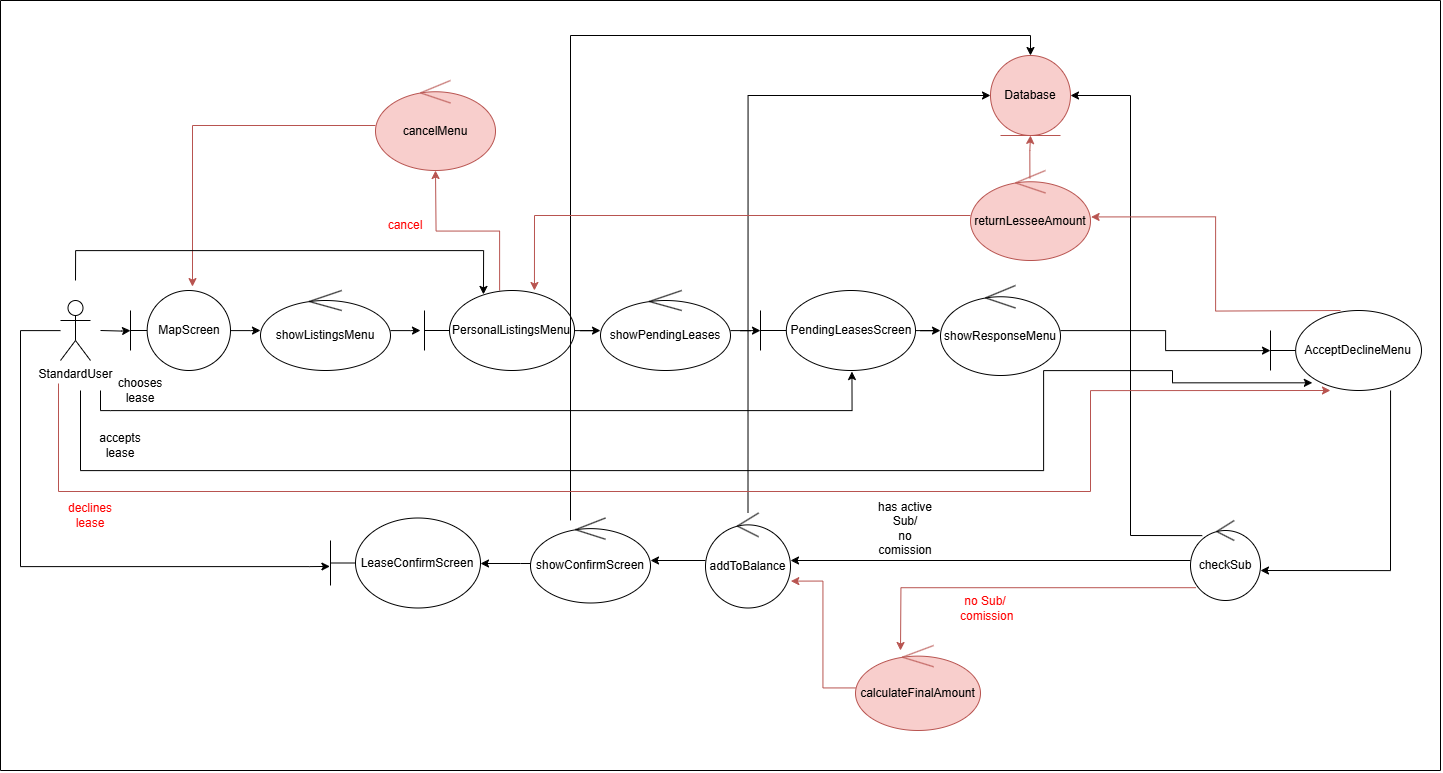

The diagram above was exported from draw.io. Its source (the exported page's mxGraphModel, read from the mxfile embedded in the PNG):
<mxGraphModel dx="2316" dy="1267" grid="1" gridSize="10" guides="1" tooltips="1" connect="1" arrows="1" fold="1" page="1" pageScale="1" pageWidth="1169" pageHeight="826" background="#ffffff" math="0" shadow="0">
  <root>
    <mxCell id="0" />
    <mxCell id="1" parent="0" />
    <mxCell id="9eQsIHWAIyTlvZ7tu-So-59" value="" style="edgeStyle=orthogonalEdgeStyle;rounded=0;orthogonalLoop=1;jettySize=auto;html=1;" parent="1" target="9eQsIHWAIyTlvZ7tu-So-48" edge="1">
      <mxGeometry relative="1" as="geometry">
        <mxPoint x="110" y="360" as="sourcePoint" />
      </mxGeometry>
    </mxCell>
    <mxCell id="9eQsIHWAIyTlvZ7tu-So-41" value="StandardUser" style="shape=umlActor;verticalLabelPosition=bottom;verticalAlign=top;html=1;outlineConnect=0;" parent="1" vertex="1">
      <mxGeometry x="70" y="330" width="30" height="60" as="geometry" />
    </mxCell>
    <mxCell id="9eQsIHWAIyTlvZ7tu-So-82" value="" style="edgeStyle=orthogonalEdgeStyle;rounded=0;orthogonalLoop=1;jettySize=auto;html=1;" parent="1" source="9eQsIHWAIyTlvZ7tu-So-43" target="9eQsIHWAIyTlvZ7tu-So-58" edge="1">
      <mxGeometry relative="1" as="geometry" />
    </mxCell>
    <mxCell id="oPy2bRG1KEYLs9EYlrIh-9" style="edgeStyle=orthogonalEdgeStyle;rounded=0;orthogonalLoop=1;jettySize=auto;html=1;entryX=1;entryY=0.5;entryDx=0;entryDy=0;exitX=0.168;exitY=0.189;exitDx=0;exitDy=0;exitPerimeter=0;" edge="1" parent="1" source="9eQsIHWAIyTlvZ7tu-So-43" target="YzgNuawU3kJTyGdXe9D2-19">
      <mxGeometry relative="1" as="geometry" />
    </mxCell>
    <mxCell id="9eQsIHWAIyTlvZ7tu-So-43" value="checkSub" style="ellipse;shape=umlControl;whiteSpace=wrap;html=1;" parent="1" vertex="1">
      <mxGeometry x="1200" y="550" width="70" height="80" as="geometry" />
    </mxCell>
    <mxCell id="oPy2bRG1KEYLs9EYlrIh-2" style="edgeStyle=orthogonalEdgeStyle;rounded=0;orthogonalLoop=1;jettySize=auto;html=1;" edge="1" parent="1" source="9eQsIHWAIyTlvZ7tu-So-48">
      <mxGeometry relative="1" as="geometry">
        <mxPoint x="270" y="360" as="targetPoint" />
      </mxGeometry>
    </mxCell>
    <mxCell id="9eQsIHWAIyTlvZ7tu-So-48" value="MapScreen" style="shape=umlBoundary;whiteSpace=wrap;html=1;" parent="1" vertex="1">
      <mxGeometry x="140" y="320" width="100" height="80" as="geometry" />
    </mxCell>
    <mxCell id="9eQsIHWAIyTlvZ7tu-So-68" value="" style="edgeStyle=orthogonalEdgeStyle;rounded=0;orthogonalLoop=1;jettySize=auto;html=1;" parent="1" source="9eQsIHWAIyTlvZ7tu-So-49" target="9eQsIHWAIyTlvZ7tu-So-67" edge="1">
      <mxGeometry relative="1" as="geometry" />
    </mxCell>
    <mxCell id="9eQsIHWAIyTlvZ7tu-So-49" value="PendingLeasesScreen" style="shape=umlBoundary;whiteSpace=wrap;html=1;" parent="1" vertex="1">
      <mxGeometry x="770" y="320" width="155" height="80" as="geometry" />
    </mxCell>
    <mxCell id="9eQsIHWAIyTlvZ7tu-So-62" value="" style="edgeStyle=orthogonalEdgeStyle;rounded=0;orthogonalLoop=1;jettySize=auto;html=1;" parent="1" source="9eQsIHWAIyTlvZ7tu-So-50" target="9eQsIHWAIyTlvZ7tu-So-61" edge="1">
      <mxGeometry relative="1" as="geometry" />
    </mxCell>
    <mxCell id="YzgNuawU3kJTyGdXe9D2-12" style="edgeStyle=orthogonalEdgeStyle;rounded=0;orthogonalLoop=1;jettySize=auto;html=1;fillColor=#f8cecc;strokeColor=#b85450;" parent="1" source="9eQsIHWAIyTlvZ7tu-So-50" edge="1">
      <mxGeometry relative="1" as="geometry">
        <mxPoint x="445" y="200" as="targetPoint" />
      </mxGeometry>
    </mxCell>
    <mxCell id="9eQsIHWAIyTlvZ7tu-So-50" value="PersonalListingsMenu" style="shape=umlBoundary;whiteSpace=wrap;html=1;" parent="1" vertex="1">
      <mxGeometry x="434" y="320" width="150" height="80" as="geometry" />
    </mxCell>
    <mxCell id="9eQsIHWAIyTlvZ7tu-So-51" value="AcceptDeclineMenu" style="shape=umlBoundary;whiteSpace=wrap;html=1;" parent="1" vertex="1">
      <mxGeometry x="1280" y="340" width="151" height="80" as="geometry" />
    </mxCell>
    <mxCell id="9eQsIHWAIyTlvZ7tu-So-90" value="" style="edgeStyle=orthogonalEdgeStyle;rounded=0;orthogonalLoop=1;jettySize=auto;html=1;entryX=0.5;entryY=0;entryDx=0;entryDy=0;" parent="1" source="9eQsIHWAIyTlvZ7tu-So-56" target="YzgNuawU3kJTyGdXe9D2-19" edge="1">
      <mxGeometry relative="1" as="geometry">
        <mxPoint x="730" y="90.00000000000011" as="targetPoint" />
        <Array as="points">
          <mxPoint x="580" y="65" />
          <mxPoint x="1040" y="65" />
        </Array>
      </mxGeometry>
    </mxCell>
    <mxCell id="9eQsIHWAIyTlvZ7tu-So-93" value="" style="edgeStyle=orthogonalEdgeStyle;rounded=0;orthogonalLoop=1;jettySize=auto;html=1;" parent="1" source="9eQsIHWAIyTlvZ7tu-So-56" target="9eQsIHWAIyTlvZ7tu-So-92" edge="1">
      <mxGeometry relative="1" as="geometry">
        <Array as="points">
          <mxPoint x="530" y="593" />
          <mxPoint x="530" y="593" />
        </Array>
      </mxGeometry>
    </mxCell>
    <mxCell id="9eQsIHWAIyTlvZ7tu-So-56" value="showConfirmScreen" style="ellipse;shape=umlControl;whiteSpace=wrap;html=1;" parent="1" vertex="1">
      <mxGeometry x="540" y="547.5" width="120" height="85" as="geometry" />
    </mxCell>
    <mxCell id="9eQsIHWAIyTlvZ7tu-So-84" value="" style="edgeStyle=orthogonalEdgeStyle;rounded=0;orthogonalLoop=1;jettySize=auto;html=1;entryX=0;entryY=0.5;entryDx=0;entryDy=0;" parent="1" source="9eQsIHWAIyTlvZ7tu-So-58" target="YzgNuawU3kJTyGdXe9D2-19" edge="1">
      <mxGeometry relative="1" as="geometry">
        <mxPoint x="885" y="100.00000000000011" as="targetPoint" />
        <Array as="points">
          <mxPoint x="757" y="125" />
        </Array>
      </mxGeometry>
    </mxCell>
    <mxCell id="9eQsIHWAIyTlvZ7tu-So-87" value="" style="edgeStyle=orthogonalEdgeStyle;rounded=0;orthogonalLoop=1;jettySize=auto;html=1;" parent="1" source="9eQsIHWAIyTlvZ7tu-So-58" target="9eQsIHWAIyTlvZ7tu-So-56" edge="1">
      <mxGeometry relative="1" as="geometry" />
    </mxCell>
    <mxCell id="9eQsIHWAIyTlvZ7tu-So-58" value="addToBalance" style="ellipse;shape=umlControl;whiteSpace=wrap;html=1;" parent="1" vertex="1">
      <mxGeometry x="715" y="542.5" width="85" height="95" as="geometry" />
    </mxCell>
    <mxCell id="9eQsIHWAIyTlvZ7tu-So-64" value="" style="edgeStyle=orthogonalEdgeStyle;rounded=0;orthogonalLoop=1;jettySize=auto;html=1;" parent="1" source="9eQsIHWAIyTlvZ7tu-So-61" target="9eQsIHWAIyTlvZ7tu-So-49" edge="1">
      <mxGeometry relative="1" as="geometry" />
    </mxCell>
    <mxCell id="9eQsIHWAIyTlvZ7tu-So-61" value="showPendingLeases" style="ellipse;shape=umlControl;whiteSpace=wrap;html=1;" parent="1" vertex="1">
      <mxGeometry x="610" y="320" width="130" height="80" as="geometry" />
    </mxCell>
    <mxCell id="9eQsIHWAIyTlvZ7tu-So-65" style="edgeStyle=orthogonalEdgeStyle;rounded=0;orthogonalLoop=1;jettySize=auto;html=1;entryX=0.59;entryY=1.013;entryDx=0;entryDy=0;entryPerimeter=0;" parent="1" target="9eQsIHWAIyTlvZ7tu-So-49" edge="1">
      <mxGeometry relative="1" as="geometry">
        <Array as="points">
          <mxPoint x="120" y="440" />
          <mxPoint x="759" y="440" />
        </Array>
        <mxPoint x="110" y="420" as="sourcePoint" />
      </mxGeometry>
    </mxCell>
    <mxCell id="9eQsIHWAIyTlvZ7tu-So-66" value="chooses lease" style="text;html=1;align=center;verticalAlign=middle;whiteSpace=wrap;rounded=0;" parent="1" vertex="1">
      <mxGeometry x="120" y="405" width="60" height="30" as="geometry" />
    </mxCell>
    <mxCell id="9eQsIHWAIyTlvZ7tu-So-69" value="" style="edgeStyle=orthogonalEdgeStyle;rounded=0;orthogonalLoop=1;jettySize=auto;html=1;" parent="1" source="9eQsIHWAIyTlvZ7tu-So-67" target="9eQsIHWAIyTlvZ7tu-So-51" edge="1">
      <mxGeometry relative="1" as="geometry" />
    </mxCell>
    <mxCell id="9eQsIHWAIyTlvZ7tu-So-67" value="showResponseMenu" style="ellipse;shape=umlControl;whiteSpace=wrap;html=1;" parent="1" vertex="1">
      <mxGeometry x="950" y="315" width="120" height="90" as="geometry" />
    </mxCell>
    <mxCell id="9eQsIHWAIyTlvZ7tu-So-70" style="edgeStyle=orthogonalEdgeStyle;rounded=0;orthogonalLoop=1;jettySize=auto;html=1;entryX=0.277;entryY=0.904;entryDx=0;entryDy=0;entryPerimeter=0;" parent="1" target="9eQsIHWAIyTlvZ7tu-So-51" edge="1">
      <mxGeometry relative="1" as="geometry">
        <Array as="points">
          <mxPoint x="90" y="500" />
          <mxPoint x="1053" y="500" />
          <mxPoint x="1053" y="400" />
          <mxPoint x="1182" y="400" />
        </Array>
        <mxPoint x="90" y="420" as="sourcePoint" />
      </mxGeometry>
    </mxCell>
    <mxCell id="9eQsIHWAIyTlvZ7tu-So-71" value="accepts lease" style="text;html=1;align=center;verticalAlign=middle;whiteSpace=wrap;rounded=0;" parent="1" vertex="1">
      <mxGeometry x="100" y="460" width="60" height="30" as="geometry" />
    </mxCell>
    <mxCell id="9eQsIHWAIyTlvZ7tu-So-77" value="has active Sub/&lt;div&gt;no comission&lt;/div&gt;" style="text;html=1;align=center;verticalAlign=middle;whiteSpace=wrap;rounded=0;" parent="1" vertex="1">
      <mxGeometry x="880" y="540" width="70" height="35" as="geometry" />
    </mxCell>
    <mxCell id="9eQsIHWAIyTlvZ7tu-So-92" value="LeaseConfirmScreen" style="shape=umlBoundary;whiteSpace=wrap;html=1;" parent="1" vertex="1">
      <mxGeometry x="340" y="547.5" width="150" height="90" as="geometry" />
    </mxCell>
    <mxCell id="YzgNuawU3kJTyGdXe9D2-7" style="edgeStyle=orthogonalEdgeStyle;rounded=0;orthogonalLoop=1;jettySize=auto;html=1;entryX=-0.004;entryY=0.538;entryDx=0;entryDy=0;entryPerimeter=0;" parent="1" source="9eQsIHWAIyTlvZ7tu-So-41" target="9eQsIHWAIyTlvZ7tu-So-92" edge="1">
      <mxGeometry relative="1" as="geometry">
        <mxPoint x="280" y="600" as="targetPoint" />
        <Array as="points">
          <mxPoint x="30" y="360" />
          <mxPoint x="30" y="596" />
          <mxPoint x="319" y="596" />
        </Array>
      </mxGeometry>
    </mxCell>
    <mxCell id="YzgNuawU3kJTyGdXe9D2-9" style="edgeStyle=orthogonalEdgeStyle;rounded=0;orthogonalLoop=1;jettySize=auto;html=1;entryX=1;entryY=0.625;entryDx=0;entryDy=0;entryPerimeter=0;exitX=0.795;exitY=1;exitDx=0;exitDy=0;exitPerimeter=0;" parent="1" source="9eQsIHWAIyTlvZ7tu-So-51" target="9eQsIHWAIyTlvZ7tu-So-43" edge="1">
      <mxGeometry relative="1" as="geometry" />
    </mxCell>
    <mxCell id="YzgNuawU3kJTyGdXe9D2-11" value="cancelMenu" style="ellipse;shape=umlControl;whiteSpace=wrap;html=1;fillColor=#f8cecc;strokeColor=#b85450;" parent="1" vertex="1">
      <mxGeometry x="385" y="110" width="120" height="90" as="geometry" />
    </mxCell>
    <mxCell id="YzgNuawU3kJTyGdXe9D2-13" value="&lt;font style=&quot;color: rgb(255, 0, 0);&quot;&gt;cancel&lt;/font&gt;" style="text;html=1;align=center;verticalAlign=middle;whiteSpace=wrap;rounded=0;" parent="1" vertex="1">
      <mxGeometry x="385" y="240" width="60" height="30" as="geometry" />
    </mxCell>
    <mxCell id="YzgNuawU3kJTyGdXe9D2-14" style="edgeStyle=orthogonalEdgeStyle;rounded=0;orthogonalLoop=1;jettySize=auto;html=1;entryX=0.62;entryY=-0.049;entryDx=0;entryDy=0;entryPerimeter=0;fillColor=#f8cecc;strokeColor=#b85450;" parent="1" source="YzgNuawU3kJTyGdXe9D2-11" target="9eQsIHWAIyTlvZ7tu-So-48" edge="1">
      <mxGeometry relative="1" as="geometry" />
    </mxCell>
    <mxCell id="YzgNuawU3kJTyGdXe9D2-15" style="edgeStyle=orthogonalEdgeStyle;rounded=0;orthogonalLoop=1;jettySize=auto;html=1;entryX=0.397;entryY=1;entryDx=0;entryDy=0;entryPerimeter=0;fillColor=#f8cecc;strokeColor=#b85450;" parent="1" target="9eQsIHWAIyTlvZ7tu-So-51" edge="1">
      <mxGeometry relative="1" as="geometry">
        <Array as="points">
          <mxPoint x="68" y="521" />
          <mxPoint x="1100" y="521" />
          <mxPoint x="1100" y="420" />
        </Array>
        <mxPoint x="68" y="413" as="sourcePoint" />
        <mxPoint x="1090" y="413" as="targetPoint" />
      </mxGeometry>
    </mxCell>
    <mxCell id="YzgNuawU3kJTyGdXe9D2-17" value="&lt;font style=&quot;color: rgb(255, 0, 0);&quot;&gt;declines lease&lt;/font&gt;" style="text;html=1;align=center;verticalAlign=middle;whiteSpace=wrap;rounded=0;" parent="1" vertex="1">
      <mxGeometry x="70" y="530" width="60" height="30" as="geometry" />
    </mxCell>
    <mxCell id="YzgNuawU3kJTyGdXe9D2-21" style="edgeStyle=orthogonalEdgeStyle;rounded=0;orthogonalLoop=1;jettySize=auto;html=1;entryX=0.5;entryY=1;entryDx=0;entryDy=0;exitX=0.495;exitY=0.087;exitDx=0;exitDy=0;exitPerimeter=0;fillColor=#f8cecc;strokeColor=#b85450;" parent="1" source="YzgNuawU3kJTyGdXe9D2-18" target="YzgNuawU3kJTyGdXe9D2-19" edge="1">
      <mxGeometry relative="1" as="geometry" />
    </mxCell>
    <mxCell id="YzgNuawU3kJTyGdXe9D2-18" value="returnLesseeAmount" style="ellipse;shape=umlControl;whiteSpace=wrap;html=1;fillColor=#f8cecc;strokeColor=#b85450;" parent="1" vertex="1">
      <mxGeometry x="980" y="200" width="120" height="90" as="geometry" />
    </mxCell>
    <mxCell id="YzgNuawU3kJTyGdXe9D2-19" value="" style="ellipse;shape=umlEntity;whiteSpace=wrap;html=1;rotation=0;fillColor=#f8cecc;strokeColor=#b85450;" parent="1" vertex="1">
      <mxGeometry x="1000" y="85" width="80" height="80" as="geometry" />
    </mxCell>
    <mxCell id="YzgNuawU3kJTyGdXe9D2-20" value="Database" style="text;html=1;align=center;verticalAlign=middle;whiteSpace=wrap;rounded=0;" parent="1" vertex="1">
      <mxGeometry x="1010" y="110" width="60" height="30" as="geometry" />
    </mxCell>
    <mxCell id="YzgNuawU3kJTyGdXe9D2-22" style="edgeStyle=orthogonalEdgeStyle;rounded=0;orthogonalLoop=1;jettySize=auto;html=1;entryX=1.005;entryY=0.516;entryDx=0;entryDy=0;entryPerimeter=0;fillColor=#f8cecc;strokeColor=#b85450;" parent="1" target="YzgNuawU3kJTyGdXe9D2-18" edge="1">
      <mxGeometry relative="1" as="geometry">
        <mxPoint x="1350" y="340" as="sourcePoint" />
      </mxGeometry>
    </mxCell>
    <mxCell id="YzgNuawU3kJTyGdXe9D2-23" style="edgeStyle=orthogonalEdgeStyle;rounded=0;orthogonalLoop=1;jettySize=auto;html=1;entryX=0.733;entryY=0;entryDx=0;entryDy=0;entryPerimeter=0;fillColor=#f8cecc;strokeColor=#b85450;" parent="1" source="YzgNuawU3kJTyGdXe9D2-18" target="9eQsIHWAIyTlvZ7tu-So-50" edge="1">
      <mxGeometry relative="1" as="geometry" />
    </mxCell>
    <mxCell id="YzgNuawU3kJTyGdXe9D2-24" value="" style="edgeStyle=orthogonalEdgeStyle;rounded=0;orthogonalLoop=1;jettySize=auto;html=1;exitX=0.076;exitY=0.84;exitDx=0;exitDy=0;exitPerimeter=0;fillColor=#f8cecc;strokeColor=#b85450;" parent="1" source="9eQsIHWAIyTlvZ7tu-So-43" edge="1">
      <mxGeometry relative="1" as="geometry">
        <mxPoint x="880" y="690" as="sourcePoint" />
        <mxPoint x="910" y="680" as="targetPoint" />
      </mxGeometry>
    </mxCell>
    <mxCell id="YzgNuawU3kJTyGdXe9D2-25" value="&lt;font style=&quot;color: rgb(255, 0, 0);&quot;&gt;no Sub/&lt;/font&gt;&lt;div&gt;&lt;font style=&quot;color: rgb(255, 0, 0);&quot;&gt;&amp;nbsp;comission&lt;/font&gt;&lt;/div&gt;" style="text;html=1;align=center;verticalAlign=middle;whiteSpace=wrap;rounded=0;" parent="1" vertex="1">
      <mxGeometry x="960" y="620" width="70" height="35" as="geometry" />
    </mxCell>
    <mxCell id="YzgNuawU3kJTyGdXe9D2-27" style="edgeStyle=orthogonalEdgeStyle;rounded=0;orthogonalLoop=1;jettySize=auto;html=1;entryX=1.004;entryY=0.717;entryDx=0;entryDy=0;entryPerimeter=0;fillColor=#f8cecc;strokeColor=#b85450;" parent="1" source="YzgNuawU3kJTyGdXe9D2-26" target="9eQsIHWAIyTlvZ7tu-So-58" edge="1">
      <mxGeometry relative="1" as="geometry">
        <mxPoint x="830" y="610" as="targetPoint" />
      </mxGeometry>
    </mxCell>
    <mxCell id="YzgNuawU3kJTyGdXe9D2-26" value="calculateFinalAmount" style="ellipse;shape=umlControl;whiteSpace=wrap;html=1;fillColor=#f8cecc;strokeColor=#b85450;" parent="1" vertex="1">
      <mxGeometry x="865" y="675" width="125" height="85" as="geometry" />
    </mxCell>
    <mxCell id="oPy2bRG1KEYLs9EYlrIh-3" style="edgeStyle=orthogonalEdgeStyle;rounded=0;orthogonalLoop=1;jettySize=auto;html=1;" edge="1" parent="1" source="oPy2bRG1KEYLs9EYlrIh-1">
      <mxGeometry relative="1" as="geometry">
        <mxPoint x="430" y="360" as="targetPoint" />
      </mxGeometry>
    </mxCell>
    <mxCell id="oPy2bRG1KEYLs9EYlrIh-1" value="showListingsMenu" style="ellipse;shape=umlControl;whiteSpace=wrap;html=1;" vertex="1" parent="1">
      <mxGeometry x="270" y="320" width="130" height="80" as="geometry" />
    </mxCell>
    <mxCell id="oPy2bRG1KEYLs9EYlrIh-4" style="edgeStyle=orthogonalEdgeStyle;rounded=0;orthogonalLoop=1;jettySize=auto;html=1;entryX=0.393;entryY=0.049;entryDx=0;entryDy=0;entryPerimeter=0;" edge="1" parent="1" target="9eQsIHWAIyTlvZ7tu-So-50">
      <mxGeometry relative="1" as="geometry">
        <mxPoint x="85" y="310" as="sourcePoint" />
        <Array as="points">
          <mxPoint x="85" y="280" />
          <mxPoint x="493" y="280" />
        </Array>
      </mxGeometry>
    </mxCell>
    <mxCell id="oPy2bRG1KEYLs9EYlrIh-10" value="" style="endArrow=none;html=1;rounded=0;" edge="1" parent="1">
      <mxGeometry width="50" height="50" relative="1" as="geometry">
        <mxPoint x="1450" y="800" as="sourcePoint" />
        <mxPoint x="1450" y="30" as="targetPoint" />
      </mxGeometry>
    </mxCell>
    <mxCell id="oPy2bRG1KEYLs9EYlrIh-11" value="" style="endArrow=none;html=1;rounded=0;" edge="1" parent="1">
      <mxGeometry width="50" height="50" relative="1" as="geometry">
        <mxPoint x="1450" y="30" as="sourcePoint" />
        <mxPoint x="10" y="30" as="targetPoint" />
      </mxGeometry>
    </mxCell>
    <mxCell id="oPy2bRG1KEYLs9EYlrIh-12" value="" style="endArrow=none;html=1;rounded=0;" edge="1" parent="1">
      <mxGeometry width="50" height="50" relative="1" as="geometry">
        <mxPoint x="10" y="800" as="sourcePoint" />
        <mxPoint x="1450" y="800" as="targetPoint" />
      </mxGeometry>
    </mxCell>
    <mxCell id="oPy2bRG1KEYLs9EYlrIh-13" value="" style="endArrow=none;html=1;rounded=0;" edge="1" parent="1">
      <mxGeometry width="50" height="50" relative="1" as="geometry">
        <mxPoint x="10" y="800" as="sourcePoint" />
        <mxPoint x="10" y="30" as="targetPoint" />
      </mxGeometry>
    </mxCell>
  </root>
</mxGraphModel>